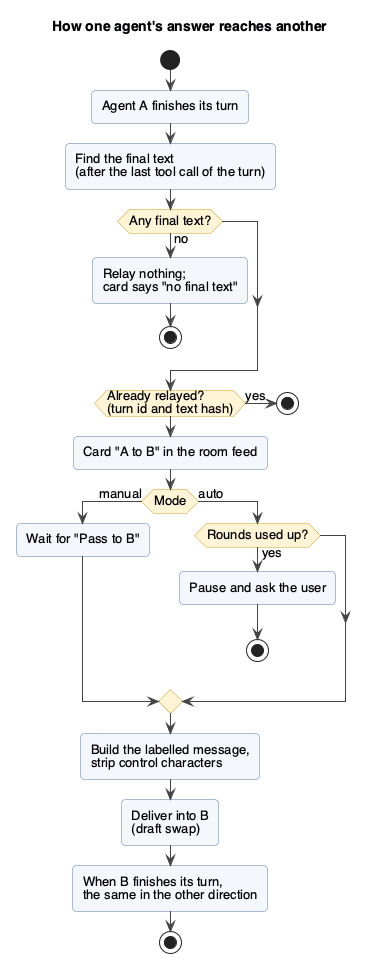

The diagram above was rendered by PlantUML. Its source (embedded in the PNG):
@startuml
!include style.iuml
title How one agent's answer reaches another
start
:Agent A finishes its turn;
:Find the final text\n(after the last tool call of the turn);
if (Any final text?) then (no)
  :Relay nothing;\ncard says "no final text";
  stop
endif
if (Already relayed?\n(turn id and text hash)) then (yes)
  stop
endif
:Card "A to B" in the room feed;
if (Mode) then (manual)
  :Wait for "Pass to B";
else (auto)
  if (Rounds used up?) then (yes)
    :Pause and ask the user;
    stop
  endif
endif
:Build the labelled message,\nstrip control characters;
:Deliver into B\n(draft swap);
:When B finishes its turn,\nthe same in the other direction;
stop
@enduml